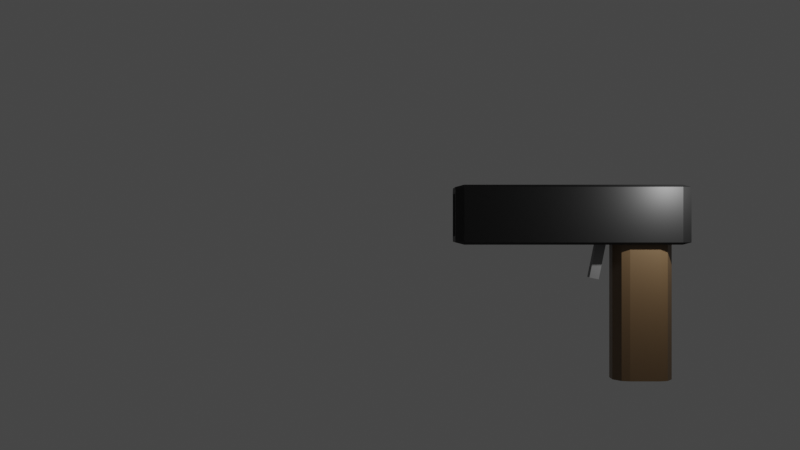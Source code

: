 # Source: gun.blend  (saved by Blender 2.83.19; exported with 4.5.12 LTS)
import bpy
from mathutils import Matrix  # noqa: F401  (used for matrix-valued properties, if any)

bpy.ops.wm.read_factory_settings(use_empty=True)
scene = bpy.context.scene
scene.name = 'Scene'

# ---- collections
col_collection = bpy.data.collections.new('Collection'); scene.collection.children.link(col_collection)

# ---- materials (node trees are filled in below, after node groups)
mat_material = bpy.data.materials.new('Material')
mat_material.use_transparent_shadow = False
mat_material_001 = bpy.data.materials.new('Material.001')
mat_material_001.use_transparent_shadow = False
mat_wood = bpy.data.materials.new('Wood')
mat_wood.alpha_threshold = 0.0
mat_wood.use_transparent_shadow = False
mat_wood.line_color = (0.0, 0.0, 0.0, 1.0)
mat_silver = bpy.data.materials.new('Silver')
mat_silver.use_transparent_shadow = False

# ---- material node trees
mat_material.use_nodes = True; mat_material.node_tree.nodes.clear()
_N = mat_material.node_tree.nodes; _L = mat_material.node_tree.links
n0 = _N.new('ShaderNodeBsdfPrincipled'); n0.name = 'Principled BSDF'; n0.location = (10, 300)
n0.distribution = 'GGX'
n0.subsurface_method = 'BURLEY'
n0.inputs[0].default_value = (0.1292, 1.0, 0.8345, 1.0)
n0.inputs[3].default_value = 1.45
n0.inputs[27].default_value = (0.0, 0.0, 0.0, 1.0)
n0.inputs[28].default_value = 1.0
n1 = _N.new('ShaderNodeOutputMaterial'); n1.name = 'Material Output'; n1.location = (300, 300)
_L.new(n0.outputs[0], n1.inputs[0])
n1.is_active_output = True
mat_material_001.use_nodes = True; mat_material_001.node_tree.nodes.clear()
_N = mat_material_001.node_tree.nodes; _L = mat_material_001.node_tree.links
n0 = _N.new('ShaderNodeBsdfPrincipled'); n0.name = 'Principled BSDF'; n0.location = (10, 300)
n0.distribution = 'GGX'
n0.subsurface_method = 'BURLEY'
n0.inputs[0].default_value = (0.009018, 0.009018, 0.009018, 1.0)
n0.inputs[3].default_value = 1.45
n0.inputs[27].default_value = (0.0, 0.0, 0.0, 1.0)
n0.inputs[28].default_value = 1.0
n1 = _N.new('ShaderNodeOutputMaterial'); n1.name = 'Material Output'; n1.location = (300, 300)
_L.new(n0.outputs[0], n1.inputs[0])
n1.is_active_output = True
mat_wood.use_nodes = True; mat_wood.node_tree.nodes.clear()
_N = mat_wood.node_tree.nodes; _L = mat_wood.node_tree.links
n0 = _N.new('ShaderNodeOutputMaterial'); n0.name = 'Material Output'; n0.location = (300, 300)
n1 = _N.new('ShaderNodeBsdfPrincipled'); n1.name = 'Principled BSDF'; n1.location = (10, 300)
n1.distribution = 'GGX'
n1.subsurface_method = 'BURLEY'
n1.inputs[0].default_value = (0.1789, 0.1124, 0.05679, 1.0)
n1.inputs[2].default_value = 0.4
n1.inputs[3].default_value = 1.45
n1.inputs[27].default_value = (0.0, 0.0, 0.0, 1.0)
n1.inputs[28].default_value = 1.0
_L.new(n1.outputs[0], n0.inputs[0])
n0.is_active_output = True
mat_silver.use_nodes = True; mat_silver.node_tree.nodes.clear()
_N = mat_silver.node_tree.nodes; _L = mat_silver.node_tree.links
n0 = _N.new('ShaderNodeBsdfPrincipled'); n0.name = 'Principled BSDF'; n0.location = (10, 300)
n0.distribution = 'GGX'
n0.subsurface_method = 'BURLEY'
n0.inputs[0].default_value = (0.2598, 0.2598, 0.2598, 1.0)
n0.inputs[3].default_value = 1.45
n0.inputs[27].default_value = (0.0, 0.0, 0.0, 1.0)
n0.inputs[28].default_value = 1.0
n1 = _N.new('ShaderNodeOutputMaterial'); n1.name = 'Material Output'; n1.location = (300, 300)
_L.new(n0.outputs[0], n1.inputs[0])
n1.is_active_output = True

# ---- world
world_world = bpy.data.worlds.new('World'); scene.world = world_world
world_world.use_nodes = True; world_world.node_tree.nodes.clear()
_N = world_world.node_tree.nodes; _L = world_world.node_tree.links
n0 = _N.new('ShaderNodeOutputWorld'); n0.name = 'World Output'; n0.location = (300, 300)
n1 = _N.new('ShaderNodeBackground'); n1.name = 'Background'; n1.location = (10, 300)
n1.inputs[0].default_value = (0.05088, 0.05088, 0.05088, 1.0)
_L.new(n1.outputs[0], n0.inputs[0])
n0.is_active_output = True
world_world.color = (0.05088, 0.05088, 0.05088)
world_world.use_sun_shadow = False
world_world.sun_shadow_jitter_overblur = 0.0

# ---- cameras
cam_camera = bpy.data.cameras.new('Camera')
cam_camera.clip_end = 100.0
cam_camera.ortho_scale = 7.314

# ---- lights
light_light = bpy.data.lights.new('Light', 'POINT')
light_light.transmission_factor = 0.0
light_light.energy = 1000.0
light_light.shadow_soft_size = 0.1
light_light.shadow_maximum_resolution = 0.006
light_light.use_absolute_resolution = True

# ---- meshes
me_cube_001 = bpy.data.meshes.new('Cube.001')
me_cube_001.from_pydata([(0.6712, 0.8145, -5.579), (0.6712, 0.8145, -2.405), (0.6712, 0.8145, -3.992), (0.6712, 0.8145, -3.199), (0.6712, 0.8145, -1.612), (0.6712, 0.8145, -4.786), (0.2728, 0.8734, -5.579), (0.2728, 0.8734, -3.992), (0.2728, 0.8734, -2.405), (0.2728, 0.8734, -3.199), (0.2728, 0.8734, -1.612), (0.2728, 0.8734, -4.786), (0.7649, 0.7465, -5.579), (0.7649, 0.7465, -3.992), (0.7649, 0.7465, -2.405), (0.7649, 0.7465, -3.199), (0.7649, 0.7465, -1.612), (0.7649, 0.7465, -4.786), (0.2728, 0.7465, -5.579), (-0.6712, 0.8145, -5.579), (-0.6712, 0.8145, -2.405), (-0.6712, 0.8145, -3.992), (-0.6712, 0.8145, -3.199), (-0.6712, 0.8145, -1.612), (-0.6712, 0.8145, -4.786), (-0.2728, 0.8734, -5.579), (-0.2728, 0.8734, -3.992), (-0.2728, 0.8734, -2.405), (-0.2728, 0.8734, -3.199), (-0.2728, 0.8734, -1.612), (-0.2728, 0.8734, -4.786), (-0.7649, 0.7465, -5.579), (-0.7649, 0.7465, -3.992), (-0.7649, 0.7465, -2.405), (-0.7649, 0.7465, -3.199), (-0.7649, 0.7465, -1.612), (-0.7649, 0.7465, -4.786), (-0.2728, 0.7465, -5.579), (0.0, 0.8734, -5.579), (0.0, 0.8734, -3.992), (0.0, 0.8734, -2.405), (0.0, 0.8734, -3.199), (0.0, 0.8734, -1.612), (0.0, 0.8734, -4.786), (0.0, 0.7465, -5.579), (0.6712, 0.4207, -5.579), (0.7649, 0.6176, -5.579), (0.6712, 0.4207, -2.405), (0.6712, 0.4207, -3.992), (0.7649, 0.6176, -2.405), (0.7649, 0.6176, -3.992), (0.6712, 0.4207, -3.199), (0.7649, 0.6176, -3.199), (0.6712, 0.4207, -1.612), (0.7649, 0.6176, -1.612), (0.6712, 0.4207, -4.786), (0.7649, 0.6176, -4.786), (0.2728, 0.3618, -5.579), (0.2728, 0.6176, -5.579), (0.2728, 0.3618, -3.992), (0.2728, 0.3618, -2.405), (0.2728, 0.3618, -3.199), (0.2728, 0.3618, -1.612), (0.2728, 0.3618, -4.786), (0.7649, 0.4888, -5.579), (0.7649, 0.4888, -3.992), (0.7649, 0.4888, -2.405), (0.7649, 0.4888, -3.199), (0.7649, 0.4888, -1.612), (0.7649, 0.4888, -4.786), (0.2728, 0.4888, -5.579), (-0.6712, 0.4207, -5.579), (-0.7649, 0.6176, -5.579), (-0.6712, 0.4207, -2.405), (-0.6712, 0.4207, -3.992), (-0.7649, 0.6176, -2.405), (-0.7649, 0.6176, -3.992), (-0.6712, 0.4207, -3.199), (-0.7649, 0.6176, -3.199), (-0.6712, 0.4207, -1.612), (-0.7649, 0.6176, -1.612), (-0.6712, 0.4207, -4.786), (-0.7649, 0.6176, -4.786), (-0.2728, 0.3618, -5.579), (-0.2728, 0.6176, -5.579), (-0.2728, 0.3618, -3.992), (-0.2728, 0.3618, -2.405), (-0.2728, 0.3618, -3.199), (-0.2728, 0.3618, -1.612), (-0.2728, 0.3618, -4.786), (-0.7649, 0.4888, -5.579), (-0.7649, 0.4888, -3.992), (-0.7649, 0.4888, -2.405), (-0.7649, 0.4888, -3.199), (-0.7649, 0.4888, -1.612), (-0.7649, 0.4888, -4.786), (-0.2728, 0.4888, -5.579), (0.0, 0.3618, -5.579), (0.0, 0.6176, -5.579), (0.0, 0.3618, -3.992), (0.0, 0.3618, -2.405), (0.0, 0.3618, -3.199), (0.0, 0.3618, -1.612), (0.0, 0.3618, -4.786), (0.0, 0.4888, -5.579), (-0.2713, 0.1691, -2.122), (-0.2635, 0.2489, -2.185), (0.2435, 0.1654, -2.126), (0.2513, 0.2452, -2.189), (-0.6598, -0.9254, -0.5851), (-0.7344, -1.0, -0.6289), (-0.6289, -1.0, -0.7344), (-0.5851, -0.9254, -0.6598), (-0.6598, -0.9254, 0.5851), (-0.5851, -0.9254, 0.6598), (-0.6289, -1.0, 0.7344), (-0.7344, -1.0, 0.6289), (-0.9254, 0.9254, -1.0), (-1.0, 0.9254, -0.9254), (-0.9254, 1.0, -0.9254), (-0.9254, 0.9254, 1.0), (-0.9254, 1.0, 0.9254), (-1.0, 0.9254, 0.9254), (0.6598, -0.9254, -0.5851), (0.5851, -0.9254, -0.6598), (0.6289, -1.0, -0.7344), (0.7344, -1.0, -0.6289), (0.6598, -0.9254, 0.5851), (0.7344, -1.0, 0.6289), (0.6289, -1.0, 0.7344), (0.5851, -0.9254, 0.6598), (0.9254, 0.9254, -1.0), (0.9254, 1.0, -0.9254), (1.0, 0.9254, -0.9254), (0.9254, 0.9254, 1.0), (1.0, 0.9254, 0.9254), (0.9254, 1.0, 0.9254), (-0.9254, -0.9254, -1.0), (-0.8198, -1.0, -0.9254), (-0.9254, -1.0, -0.8198), (-1.0, -0.9254, -0.9254), (-0.9254, -1.0, 0.8198), (-0.8198, -1.0, 0.9254), (-0.9254, -0.9254, 1.0), (-1.0, -0.9254, 0.9254), (0.9254, -0.9254, 1.0), (0.8198, -1.0, 0.9254), (0.9254, -1.0, 0.8198), (1.0, -0.9254, 0.9254), (0.9254, -0.9254, -1.0), (1.0, -0.9254, -0.9254), (0.9254, -1.0, -0.8198), (0.8198, -1.0, -0.9254), (-0.6598, -0.9254, -0.5851), (-0.5851, -0.9254, -0.6598), (-0.5851, -0.8507, -0.5851), (-0.6598, -0.9254, 0.5851), (-0.5851, -0.8507, 0.5851), (-0.5851, -0.9254, 0.6598), (0.6598, -0.9254, -0.5851), (0.5851, -0.8507, -0.5851), (0.5851, -0.9254, -0.6598), (0.6598, -0.9254, 0.5851), (0.5851, -0.9254, 0.6598), (0.5851, -0.8507, 0.5851), (-0.2475, 0.3092, -1.0), (-0.2562, 0.2262, -1.0), (0.2586, 0.2227, -1.0), (0.2673, 0.3057, -1.0), (0.0, 0.8734, -1.0), (-0.2728, 0.8734, -1.0), (0.6712, 0.8145, -1.0), (0.2728, 0.8734, -1.0), (0.7649, 0.7465, -1.0), (0.7649, 0.6176, -1.0), (-0.6712, 0.8145, -1.0), (-0.7649, 0.7465, -1.0), (-0.7586, 0.7511, -1.0), (-0.7649, 0.6176, -1.0), (0.7482, 0.7586, -1.0), (0.7649, 0.4888, -1.0), (0.6712, 0.4207, -1.0), (0.337, 0.3713, -1.0), (0.2728, 0.3618, -1.0), (0.0, 0.3618, -1.0), (-0.2728, 0.3618, -1.0), (-0.6712, 0.4207, -1.0), (-0.4047, 0.3813, -1.0), (-0.7649, 0.4888, -1.0)], [], [(10, 172, 171, 4), (16, 173, 174, 54), (18, 12, 46, 58), (17, 13, 50, 56), (15, 14, 49, 52), (11, 7, 2, 5), (9, 8, 1, 3), (7, 9, 3, 2), (13, 15, 52, 50), (14, 16, 54, 49), (8, 10, 4, 1), (6, 11, 5, 0), (12, 17, 56, 46), (38, 43, 11, 6), (40, 42, 10, 8), (39, 41, 9, 7), (41, 40, 8, 9), (43, 39, 7, 11), (44, 18, 58, 98), (42, 169, 172, 10), (38, 6, 18, 44), (0, 5, 17, 12), (1, 4, 16, 14), (2, 3, 15, 13), (3, 1, 14, 15), (5, 2, 13, 17), (6, 0, 12, 18), (4, 171, 179, 173, 16), (29, 23, 175, 170), (35, 80, 178, 176), (37, 84, 72, 31), (36, 82, 76, 32), (34, 78, 75, 33), (30, 24, 21, 26), (28, 22, 20, 27), (26, 21, 22, 28), (32, 76, 78, 34), (33, 75, 80, 35), (27, 20, 23, 29), (25, 19, 24, 30), (31, 72, 82, 36), (38, 25, 30, 43), (40, 27, 29, 42), (39, 26, 28, 41), (41, 28, 27, 40), (43, 30, 26, 39), (44, 98, 84, 37), (42, 29, 170, 169), (38, 44, 37, 25), (19, 31, 36, 24), (20, 33, 35, 23), (21, 32, 34, 22), (22, 34, 33, 20), (24, 36, 32, 21), (25, 37, 31, 19), (23, 35, 176, 177, 175), (62, 53, 181, 182, 183), (68, 54, 174, 180), (70, 58, 46, 64), (69, 56, 50, 65), (67, 52, 49, 66), (63, 55, 48, 59), (61, 51, 47, 60), (59, 48, 51, 61), (65, 50, 52, 67), (66, 49, 54, 68), (60, 47, 53, 62), (57, 45, 55, 63), (64, 46, 56, 69), (97, 57, 63, 103), (100, 60, 62, 102), (99, 59, 61, 101), (101, 61, 60, 100), (103, 63, 59, 99), (104, 98, 58, 70), (102, 62, 183, 184), (97, 104, 70, 57), (45, 64, 69, 55), (47, 66, 68, 53), (48, 65, 67, 51), (51, 67, 66, 47), (55, 69, 65, 48), (57, 70, 64, 45), (53, 68, 180, 181), (88, 185, 187, 186, 79), (94, 188, 178, 80), (96, 90, 72, 84), (95, 91, 76, 82), (93, 92, 75, 78), (89, 85, 74, 81), (87, 86, 73, 77), (85, 87, 77, 74), (91, 93, 78, 76), (92, 94, 80, 75), (86, 88, 79, 73), (83, 89, 81, 71), (90, 95, 82, 72), (97, 103, 89, 83), (100, 102, 88, 86), (99, 101, 87, 85), (101, 100, 86, 87), (103, 99, 85, 89), (104, 96, 84, 98), (102, 184, 185, 88), (97, 83, 96, 104), (71, 81, 95, 90), (73, 79, 94, 92), (74, 77, 93, 91), (77, 73, 92, 93), (81, 74, 91, 95), (83, 71, 90, 96), (79, 186, 188, 94), (105, 166, 165, 106), (106, 165, 168, 108), (108, 168, 167, 107), (107, 167, 166, 105), (106, 108, 107, 105), (119, 121, 136, 132), (134, 120, 143, 145), (160, 164, 157, 155), (125, 111, 138, 152), (140, 144, 122, 118), (123, 127, 162, 159), (112, 124, 161, 154), (133, 135, 148, 150), (130, 114, 158, 163), (117, 131, 179, 171, 172, 169, 170, 175, 177), (110, 116, 141, 139), (115, 129, 146, 142), (128, 126, 151, 147), (109, 110, 111, 112), (113, 114, 115, 116), (117, 118, 119), (120, 121, 122), (123, 124, 125, 126), (127, 128, 129, 130), (131, 132, 133), (134, 135, 136), (137, 138, 139, 140), (141, 142, 143, 144), (145, 146, 147, 148), (149, 150, 151, 152), (153, 154, 155), (156, 157, 158), (159, 160, 161), (162, 163, 164), (117, 137, 140, 118), (139, 141, 144, 140), (143, 120, 122, 144), (121, 119, 118, 122), (131, 117, 119, 132), (120, 134, 136, 121), (135, 133, 132, 136), (149, 131, 133, 150), (134, 145, 148, 135), (147, 151, 150, 148), (137, 149, 152, 138), (145, 143, 142, 146), (109, 113, 116, 110), (127, 123, 126, 128), (111, 125, 124, 112), (129, 115, 114, 130), (138, 111, 110, 139), (115, 142, 141, 116), (146, 129, 128, 147), (125, 152, 151, 126), (155, 157, 156, 153), (164, 160, 159, 162), (154, 161, 160, 155), (163, 158, 157, 164), (123, 159, 161, 124), (153, 109, 112, 154), (158, 114, 113, 156), (162, 127, 130, 163), (113, 109, 153, 156), (167, 168, 182, 181, 180, 174, 173, 179, 131, 149, 137, 117, 177, 176, 178, 188, 186, 187, 166), (187, 185, 184, 183, 182, 168, 165, 166)])
me_cube_001.polygons.foreach_set('material_index', [2, 2, 2, 2, 2, 2, 2, 2, 2, 2, 2, 2, 2, 2, 2, 2, 2, 2, 2, 2, 2, 2, 2, 2, 2, 2, 2, 2, 2, 2, 2, 2, 2, 2, 2, 2, 2, 2, 2, 2, 2, 2, 2, 2, 2, 2, 2, 2, 2, 2, 2, 2, 2, 2, 2, 2, 2, 2, 2, 2, 2, 2, 2, 2, 2, 2, 2, 2, 2, 2, 2, 2, 2, 2, 2, 2, 2, 2, 2, 2, 2, 2, 2, 2, 2, 2, 2, 2, 2, 2, 2, 2, 2, 2, 2, 2, 2, 2, 2, 2, 2, 2, 2, 2, 2, 2, 2, 2, 2, 2, 2, 2, 3, 3, 3, 3, 3, 1, 1, 0, 1, 1, 1, 1, 1, 1, 1, 1, 1, 1, 1, 1, 1, 1, 1, 1, 1, 1, 1, 1, 1, 1, 1, 1, 1, 1, 1, 1, 1, 1, 1, 1, 1, 1, 1, 1, 1, 1, 1, 1, 1, 1, 1, 1, 1, 1, 1, 1, 1, 1, 1, 1, 1, 1, 1, 1, 1])
_uv = me_cube_001.uv_layers.new(name='UVMap')
_uv.uv.foreach_set('vector', [0.5833, 0.9167, 0.6155, 0.9167, 0.6155, 1.0, 0.5833, 1.0, 0.3333, 0.5644, 0.3655, 0.5644, 0.3655, 0.625, 0.3333, 0.625, 0.5417, 0.5644, 0.625, 0.5644, 0.625, 0.625, 0.5417, 0.625, 0.1667, 0.5644, 0.2083, 0.5644, 0.2083, 0.625, 0.1667, 0.625, 0.25, 0.5644, 0.2917, 0.5644, 0.2917, 0.625, 0.25, 0.625, 0.4167, 0.9167, 0.4583, 0.9167, 0.4583, 1.0, 0.4167, 1.0, 0.5, 0.9167, 0.5417, 0.9167, 0.5417, 1.0, 0.5, 1.0, 0.4583, 0.9167, 0.5, 0.9167, 0.5, 1.0, 0.4583, 1.0, 0.2083, 0.5644, 0.25, 0.5644, 0.25, 0.625, 0.2083, 0.625, 0.2917, 0.5644, 0.3333, 0.5644, 0.3333, 0.625, 0.2917, 0.625, 0.5417, 0.9167, 0.5833, 0.9167, 0.5833, 1.0, 0.5417, 1.0, 0.375, 0.9167, 0.4167, 0.9167, 0.4167, 1.0, 0.375, 1.0, 0.125, 0.5644, 0.1667, 0.5644, 0.1667, 0.625, 0.125, 0.625, 0.375, 0.875, 0.4167, 0.875, 0.4167, 0.9167, 0.375, 0.9167, 0.5417, 0.875, 0.5833, 0.875, 0.5833, 0.9167, 0.5417, 0.9167, 0.4583, 0.875, 0.5, 0.875, 0.5, 0.9167, 0.4583, 0.9167, 0.5, 0.875, 0.5417, 0.875, 0.5417, 0.9167, 0.5, 0.9167, 0.4167, 0.875, 0.4583, 0.875, 0.4583, 0.9167, 0.4167, 0.9167, 0.5, 0.5644, 0.5417, 0.5644, 0.5417, 0.625, 0.5, 0.625, 0.5833, 0.875, 0.6155, 0.875, 0.6155, 0.9167, 0.5833, 0.9167, 0.5, 0.5, 0.5417, 0.5, 0.5417, 0.5644, 0.5, 0.5644, 0.125, 0.5, 0.1667, 0.5, 0.1667, 0.5644, 0.125, 0.5644, 0.2917, 0.5, 0.3333, 0.5, 0.3333, 0.5644, 0.2917, 0.5644, 0.2083, 0.5, 0.25, 0.5, 0.25, 0.5644, 0.2083, 0.5644, 0.25, 0.5, 0.2917, 0.5, 0.2917, 0.5644, 0.25, 0.5644, 0.1667, 0.5, 0.2083, 0.5, 0.2083, 0.5644, 0.1667, 0.5644, 0.5417, 0.5, 0.625, 0.5, 0.625, 0.5644, 0.5417, 0.5644, 0.3333, 0.5, 0.3655, 0.5, 0.3655, 0.5529, 0.3655, 0.5644, 0.3333, 0.5644, 0.5833, 0.9167, 0.5833, 1.0, 0.6155, 1.0, 0.6155, 0.9167, 0.3333, 0.5644, 0.3333, 0.625, 0.3655, 0.625, 0.3655, 0.5644, 0.5417, 0.5644, 0.5417, 0.625, 0.625, 0.625, 0.625, 0.5644, 0.1667, 0.5644, 0.1667, 0.625, 0.2083, 0.625, 0.2083, 0.5644, 0.25, 0.5644, 0.25, 0.625, 0.2917, 0.625, 0.2917, 0.5644, 0.4167, 0.9167, 0.4167, 1.0, 0.4583, 1.0, 0.4583, 0.9167, 0.5, 0.9167, 0.5, 1.0, 0.5417, 1.0, 0.5417, 0.9167, 0.4583, 0.9167, 0.4583, 1.0, 0.5, 1.0, 0.5, 0.9167, 0.2083, 0.5644, 0.2083, 0.625, 0.25, 0.625, 0.25, 0.5644, 0.2917, 0.5644, 0.2917, 0.625, 0.3333, 0.625, 0.3333, 0.5644, 0.5417, 0.9167, 0.5417, 1.0, 0.5833, 1.0, 0.5833, 0.9167, 0.375, 0.9167, 0.375, 1.0, 0.4167, 1.0, 0.4167, 0.9167, 0.125, 0.5644, 0.125, 0.625, 0.1667, 0.625, 0.1667, 0.5644, 0.375, 0.875, 0.375, 0.9167, 0.4167, 0.9167, 0.4167, 0.875, 0.5417, 0.875, 0.5417, 0.9167, 0.5833, 0.9167, 0.5833, 0.875, 0.4583, 0.875, 0.4583, 0.9167, 0.5, 0.9167, 0.5, 0.875, 0.5, 0.875, 0.5, 0.9167, 0.5417, 0.9167, 0.5417, 0.875, 0.4167, 0.875, 0.4167, 0.9167, 0.4583, 0.9167, 0.4583, 0.875, 0.5, 0.5644, 0.5, 0.625, 0.5417, 0.625, 0.5417, 0.5644, 0.5833, 0.875, 0.5833, 0.9167, 0.6155, 0.9167, 0.6155, 0.875, 0.5, 0.5, 0.5, 0.5644, 0.5417, 0.5644, 0.5417, 0.5, 0.125, 0.5, 0.125, 0.5644, 0.1667, 0.5644, 0.1667, 0.5, 0.2917, 0.5, 0.2917, 0.5644, 0.3333, 0.5644, 0.3333, 0.5, 0.2083, 0.5, 0.2083, 0.5644, 0.25, 0.5644, 0.25, 0.5, 0.25, 0.5, 0.25, 0.5644, 0.2917, 0.5644, 0.2917, 0.5, 0.1667, 0.5, 0.1667, 0.5644, 0.2083, 0.5644, 0.2083, 0.5, 0.5417, 0.5, 0.5417, 0.5644, 0.625, 0.5644, 0.625, 0.5, 0.3333, 0.5, 0.3333, 0.5644, 0.3655, 0.5644, 0.3655, 0.56, 0.3655, 0.5, 0.5833, 0.9167, 0.5833, 1.0, 0.6155, 1.0, 0.6155, 0.9301, 0.6155, 0.9167, 0.3333, 0.5644, 0.3333, 0.625, 0.3655, 0.625, 0.3655, 0.5644, 0.5417, 0.5644, 0.5417, 0.625, 0.625, 0.625, 0.625, 0.5644, 0.1667, 0.5644, 0.1667, 0.625, 0.2083, 0.625, 0.2083, 0.5644, 0.25, 0.5644, 0.25, 0.625, 0.2917, 0.625, 0.2917, 0.5644, 0.4167, 0.9167, 0.4167, 1.0, 0.4583, 1.0, 0.4583, 0.9167, 0.5, 0.9167, 0.5, 1.0, 0.5417, 1.0, 0.5417, 0.9167, 0.4583, 0.9167, 0.4583, 1.0, 0.5, 1.0, 0.5, 0.9167, 0.2083, 0.5644, 0.2083, 0.625, 0.25, 0.625, 0.25, 0.5644, 0.2917, 0.5644, 0.2917, 0.625, 0.3333, 0.625, 0.3333, 0.5644, 0.5417, 0.9167, 0.5417, 1.0, 0.5833, 1.0, 0.5833, 0.9167, 0.375, 0.9167, 0.375, 1.0, 0.4167, 1.0, 0.4167, 0.9167, 0.125, 0.5644, 0.125, 0.625, 0.1667, 0.625, 0.1667, 0.5644, 0.375, 0.875, 0.375, 0.9167, 0.4167, 0.9167, 0.4167, 0.875, 0.5417, 0.875, 0.5417, 0.9167, 0.5833, 0.9167, 0.5833, 0.875, 0.4583, 0.875, 0.4583, 0.9167, 0.5, 0.9167, 0.5, 0.875, 0.5, 0.875, 0.5, 0.9167, 0.5417, 0.9167, 0.5417, 0.875, 0.4167, 0.875, 0.4167, 0.9167, 0.4583, 0.9167, 0.4583, 0.875, 0.5, 0.5644, 0.5, 0.625, 0.5417, 0.625, 0.5417, 0.5644, 0.5833, 0.875, 0.5833, 0.9167, 0.6155, 0.9167, 0.6155, 0.875, 0.5, 0.5, 0.5, 0.5644, 0.5417, 0.5644, 0.5417, 0.5, 0.125, 0.5, 0.125, 0.5644, 0.1667, 0.5644, 0.1667, 0.5, 0.2917, 0.5, 0.2917, 0.5644, 0.3333, 0.5644, 0.3333, 0.5, 0.2083, 0.5, 0.2083, 0.5644, 0.25, 0.5644, 0.25, 0.5, 0.25, 0.5, 0.25, 0.5644, 0.2917, 0.5644, 0.2917, 0.5, 0.1667, 0.5, 0.1667, 0.5644, 0.2083, 0.5644, 0.2083, 0.5, 0.5417, 0.5, 0.5417, 0.5644, 0.625, 0.5644, 0.625, 0.5, 0.3333, 0.5, 0.3333, 0.5644, 0.3655, 0.5644, 0.3655, 0.5, 0.5833, 0.9167, 0.6155, 0.9167, 0.6155, 0.9443, 0.6155, 1.0, 0.5833, 1.0, 0.3333, 0.5644, 0.3655, 0.5644, 0.3655, 0.625, 0.3333, 0.625, 0.5417, 0.5644, 0.625, 0.5644, 0.625, 0.625, 0.5417, 0.625, 0.1667, 0.5644, 0.2083, 0.5644, 0.2083, 0.625, 0.1667, 0.625, 0.25, 0.5644, 0.2917, 0.5644, 0.2917, 0.625, 0.25, 0.625, 0.4167, 0.9167, 0.4583, 0.9167, 0.4583, 1.0, 0.4167, 1.0, 0.5, 0.9167, 0.5417, 0.9167, 0.5417, 1.0, 0.5, 1.0, 0.4583, 0.9167, 0.5, 0.9167, 0.5, 1.0, 0.4583, 1.0, 0.2083, 0.5644, 0.25, 0.5644, 0.25, 0.625, 0.2083, 0.625, 0.2917, 0.5644, 0.3333, 0.5644, 0.3333, 0.625, 0.2917, 0.625, 0.5417, 0.9167, 0.5833, 0.9167, 0.5833, 1.0, 0.5417, 1.0, 0.375, 0.9167, 0.4167, 0.9167, 0.4167, 1.0, 0.375, 1.0, 0.125, 0.5644, 0.1667, 0.5644, 0.1667, 0.625, 0.125, 0.625, 0.375, 0.875, 0.4167, 0.875, 0.4167, 0.9167, 0.375, 0.9167, 0.5417, 0.875, 0.5833, 0.875, 0.5833, 0.9167, 0.5417, 0.9167, 0.4583, 0.875, 0.5, 0.875, 0.5, 0.9167, 0.4583, 0.9167, 0.5, 0.875, 0.5417, 0.875, 0.5417, 0.9167, 0.5, 0.9167, 0.4167, 0.875, 0.4583, 0.875, 0.4583, 0.9167, 0.4167, 0.9167, 0.5, 0.5644, 0.5417, 0.5644, 0.5417, 0.625, 0.5, 0.625, 0.5833, 0.875, 0.6155, 0.875, 0.6155, 0.9167, 0.5833, 0.9167, 0.5, 0.5, 0.5417, 0.5, 0.5417, 0.5644, 0.5, 0.5644, 0.125, 0.5, 0.1667, 0.5, 0.1667, 0.5644, 0.125, 0.5644, 0.2917, 0.5, 0.3333, 0.5, 0.3333, 0.5644, 0.2917, 0.5644, 0.2083, 0.5, 0.25, 0.5, 0.25, 0.5644, 0.2083, 0.5644, 0.25, 0.5, 0.2917, 0.5, 0.2917, 0.5644, 0.25, 0.5644, 0.1667, 0.5, 0.2083, 0.5, 0.2083, 0.5644, 0.1667, 0.5644, 0.5417, 0.5, 0.625, 0.5, 0.625, 0.5644, 0.5417, 0.5644, 0.3333, 0.5, 0.3655, 0.5, 0.3655, 0.5644, 0.3333, 0.5644, 0.375, 0.0, 0.5635, 0.0, 0.574, 0.25, 0.375, 0.25, 0.375, 0.25, 0.574, 0.25, 0.5748, 0.5, 0.375, 0.5, 0.375, 0.5, 0.5748, 0.5, 0.5642, 0.75, 0.375, 0.75, 0.375, 0.75, 0.5642, 0.75, 0.5635, 1.0, 0.375, 1.0, 0.125, 0.5, 0.375, 0.5, 0.375, 0.75, 0.125, 0.75, 0.3843, 0.2593, 0.6157, 0.2593, 0.6157, 0.4907, 0.3843, 0.4907, 0.6343, 0.5093, 0.8657, 0.5093, 0.8657, 0.7407, 0.6343, 0.7407, 0.4269, 0.8019, 0.5731, 0.8019, 0.5731, 0.9481, 0.4269, 0.9481, 0.4082, 0.7964, 0.4082, 0.9536, 0.3843, 0.9775, 0.3843, 0.7725, 0.3843, 0.00933, 0.6157, 0.00933, 0.6157, 0.2407, 0.3843, 0.2407, 0.4269, 0.7925, 0.5731, 0.7925, 0.5731, 0.7925, 0.4269, 0.7925, 0.4175, 0.9481, 0.4175, 0.8019, 0.4175, 0.8019, 0.4175, 0.9481, 0.3843, 0.5093, 0.6157, 0.5093, 0.6157, 0.7407, 0.3843, 0.7407, 0.5825, 0.8019, 0.5825, 0.9481, 0.5825, 0.9481, 0.5825, 0.8019, 0.1343, 0.5093, 0.3657, 0.5093, 0.3435, 0.5302, 0.3339, 0.5232, 0.2841, 0.5158, 0.25, 0.5158, 0.2159, 0.5158, 0.1661, 0.5232, 0.1552, 0.5311, 0.4214, 0.9668, 0.5786, 0.9668, 0.6025, 0.9907, 0.3975, 0.9907, 0.5918, 0.9536, 0.5918, 0.7964, 0.6157, 0.7725, 0.6157, 0.9775, 0.5786, 0.7832, 0.4214, 0.7832, 0.3975, 0.7593, 0.6025, 0.7593, 0.4269, 0.9575, 0.4214, 0.9668, 0.4082, 0.9536, 0.4175, 0.9481, 0.5731, 0.9575, 0.5825, 0.9481, 0.5918, 0.9536, 0.5786, 0.9668, 0.1343, 0.5093, 0.125, 0.5093, 0.1343, 0.5, 0.8657, 0.5093, 0.8657, 0.5, 0.875, 0.5093, 0.4269, 0.7925, 0.4175, 0.8019, 0.4082, 0.7964, 0.4214, 0.7832, 0.5731, 0.7925, 0.5786, 0.7832, 0.5918, 0.7964, 0.5825, 0.8019, 0.3657, 0.5093, 0.3657, 0.5, 0.375, 0.5093, 0.6343, 0.5093, 0.625, 0.5093, 0.6343, 0.5, 0.1343, 0.7407, 0.1475, 0.75, 0.1343, 0.75, 0.125, 0.7407, 0.6025, 0.9907, 0.6091, 0.9841, 0.6203, 0.9953, 0.6157, 1.0, 0.6343, 0.7407, 0.6475, 0.75, 0.6343, 0.75, 0.625, 0.7407, 0.3657, 0.7407, 0.375, 0.7407, 0.3657, 0.75, 0.3525, 0.75, 0.4269, 0.9575, 0.4175, 0.9481, 0.4269, 0.9481, 0.5731, 0.9575, 0.5731, 0.9481, 0.5825, 0.9481, 0.4269, 0.7925, 0.4269, 0.8019, 0.4175, 0.8019, 0.5731, 0.7925, 0.5825, 0.8019, 0.5731, 0.8019, 0.1343, 0.5093, 0.1343, 0.7407, 0.125, 0.7407, 0.125, 0.5093, 0.3975, 0.9907, 0.6025, 0.9907, 0.6157, 1.0, 0.3843, 1.0, 0.8657, 0.7407, 0.8657, 0.5093, 0.875, 0.5093, 0.875, 0.7407, 0.6157, 0.2593, 0.3843, 0.2593, 0.3843, 0.2407, 0.6157, 0.2407, 0.3657, 0.5093, 0.1343, 0.5093, 0.1343, 0.5, 0.3657, 0.5, 0.8657, 0.5093, 0.6343, 0.5093, 0.6343, 0.5, 0.8657, 0.5, 0.6157, 0.5093, 0.3843, 0.5093, 0.3843, 0.4907, 0.6157, 0.4907, 0.3657, 0.7407, 0.3657, 0.5093, 0.3843, 0.5093, 0.3843, 0.7407, 0.6343, 0.5093, 0.6343, 0.7407, 0.6157, 0.7407, 0.6157, 0.5093, 0.6025, 0.7593, 0.3975, 0.7593, 0.3843, 0.7407, 0.6157, 0.7407, 0.1343, 0.7407, 0.3657, 0.7407, 0.3525, 0.75, 0.1475, 0.75, 0.6343, 0.7407, 0.8657, 0.7407, 0.8525, 0.75, 0.6475, 0.75, 0.4269, 0.9575, 0.5731, 0.9575, 0.5786, 0.9668, 0.4214, 0.9668, 0.5731, 0.7925, 0.4269, 0.7925, 0.4214, 0.7832, 0.5786, 0.7832, 0.4082, 0.9536, 0.4082, 0.7964, 0.4175, 0.8019, 0.4175, 0.9481, 0.5918, 0.7964, 0.5918, 0.9536, 0.5825, 0.9481, 0.5825, 0.8019, 0.3843, 0.9775, 0.4082, 0.9536, 0.4214, 0.9668, 0.3975, 0.9907, 0.5918, 0.9536, 0.6157, 0.9775, 0.6025, 0.9907, 0.5786, 0.9668, 0.6157, 0.7725, 0.5918, 0.7964, 0.5786, 0.7832, 0.6025, 0.7593, 0.4082, 0.7964, 0.3843, 0.7725, 0.3975, 0.7593, 0.4214, 0.7832, 0.4269, 0.9481, 0.5731, 0.9481, 0.5731, 0.9575, 0.4269, 0.9575, 0.5731, 0.8019, 0.4269, 0.8019, 0.4269, 0.7925, 0.5731, 0.7925, 0.4175, 0.9481, 0.4175, 0.8019, 0.4269, 0.8019, 0.4269, 0.9481, 0.5825, 0.8019, 0.5825, 0.9481, 0.5731, 0.9481, 0.5731, 0.8019, 0.4269, 0.7925, 0.4269, 0.7925, 0.4175, 0.8019, 0.4175, 0.8019, 0.4269, 0.9575, 0.4269, 0.9575, 0.4175, 0.9481, 0.4175, 0.9481, 0.5825, 0.9481, 0.5825, 0.9481, 0.5731, 0.9575, 0.5731, 0.9575, 0.5731, 0.7925, 0.5731, 0.7925, 0.5825, 0.8019, 0.5825, 0.8019, 0.5731, 0.9575, 0.4269, 0.9575, 0.4269, 0.9575, 0.5731, 0.9575, 0.2823, 0.5972, 0.2834, 0.5868, 0.2921, 0.5786, 0.3339, 0.5724, 0.3456, 0.5639, 0.3456, 0.5478, 0.3456, 0.5317, 0.3435, 0.5302, 0.3657, 0.5093, 0.3657, 0.7407, 0.1343, 0.7407, 0.1343, 0.5093, 0.1552, 0.5311, 0.1544, 0.5317, 0.1544, 0.5478, 0.1544, 0.5639, 0.1661, 0.5724, 0.1994, 0.5773, 0.218, 0.5967, 0.1994, 0.5773, 0.2159, 0.5798, 0.25, 0.5798, 0.2841, 0.5798, 0.2921, 0.5786, 0.2834, 0.5868, 0.2191, 0.5864, 0.218, 0.5967])
me_cube_001.materials.append(mat_material)
me_cube_001.materials.append(mat_material_001)
me_cube_001.materials.append(mat_wood)
me_cube_001.materials.append(mat_silver)
me_cube_001.use_remesh_fix_poles = True
me_cube_001.use_remesh_preserve_attributes = False
me_cube_001.use_mirror_vertex_groups = False
me_cube_001.update()
arm_armature_001 = bpy.data.armatures.new('Armature.001')  # bones are not reproduced

# ---- objects
ob_light = bpy.data.objects.new('Light', light_light)
ob_camera = bpy.data.objects.new('Camera', cam_camera)
ob_cube_001 = bpy.data.objects.new('Cube.001', me_cube_001)
ob_armature = bpy.data.objects.new('Armature', arm_armature_001)

# ---- transforms, parenting, visibility, modifiers, constraints
ob_light.location = (4.076, 1.005, 5.904)
ob_light.rotation_euler = (0.6503, 0.05522, 1.866)
ob_light.lock_rotations_4d = False
ob_light.empty_display_type = 'ARROWS'
ob_light.color = (0.0, 0.0, 0.0, 0.0)
ob_light.lineart.crease_threshold = 0.0
ob_camera.parent = ob_armature
ob_camera.matrix_parent_inverse = Matrix(((0.9168, -0.06725, 0.3936, -1.721), (-0.06663, -0.9977, -0.01525, -2.144), (0.3938, -0.01224, -0.9191, 3.643), (0.0, 0.0, 0.0, 1.0)))
ob_camera.location = (50.0, -11.23, 3.898)
ob_camera.rotation_euler = (1.571, -0.0, 1.571)
ob_camera.lock_rotations_4d = False
ob_camera.empty_display_type = 'ARROWS'
ob_camera.color = (0.0, 0.0, 0.0, 0.0)
ob_camera.display_type = 'WIRE'
ob_camera.lineart.crease_threshold = 0.0
ob_cube_001.parent = ob_armature
ob_cube_001.matrix_parent_inverse = Matrix(((0.9168, -0.06725, 0.3936, -1.721), (-0.06663, -0.9977, -0.01525, -2.144), (0.3938, -0.01224, -0.9191, 3.643), (0.0, 0.0, 0.0, 1.0)))
ob_cube_001.location = (0.0, -3.629, 4.361)
ob_cube_001.scale = (1.355, 5.178, 1.317)
ob_cube_001.lineart.crease_threshold = 0.0
_vg = ob_cube_001.vertex_groups.new(name='Bone')
for _i, _w in zip([0, 1, 2, 3, 4, 5, 6, 7, 8, 9, 10, 11, 12, 13, 14, 15, 16, 17, 18, 19, 20, 21, 22, 23, 24, 25, 26, 27, 28, 29, 30, 31, 32, 33, 34, 35, 36, 37, 38, 39, 40, 41, 42, 43, 44, 45, 46, 47, 48, 49, 50, 51, 52, 53, 54, 55, 56, 57, 58, 59, 60, 61, 62, 63, 64, 65, 66, 67, 68, 69, 70, 71, 72, 73, 74, 75, 76, 77, 78, 79, 80, 81, 82, 83, 84, 85, 86, 87, 88, 89, 90, 91, 92, 93, 94, 95, 96, 97, 98, 99, 100, 101, 102, 103, 104], [0.9971, 0.1842, 0.9598, 0.8175, 0.03343, 0.991, 0.9972, 0.9586, 0.1868, 0.8153, 0.03678, 0.9906, 0.9975, 0.9622, 0.1767, 0.8246, 0.02768, 0.9916, 0.9986, 0.9971, 0.1841, 0.9598, 0.8175, 0.03293, 0.991, 0.9972, 0.9586, 0.1868, 0.8153, 0.03655, 0.9906, 0.9975, 0.9622, 0.1767, 0.8245, 0.02707, 0.9916, 0.9986, 0.9972, 0.9588, 0.1857, 0.8165, 0.0368, 0.9906, 0.9988, 0.9962, 0.9977, 0.1945, 0.9533, 0.1607, 0.9667, 0.8038, 0.8393, 0.04016, 0.01854, 0.9887, 0.9926, 0.9961, 0.9992, 0.9504, 0.1995, 0.7984, 0.04572, 0.9877, 0.9968, 0.9573, 0.1851, 0.8135, 0.03338, 0.99, 0.9981, 0.9962, 0.9977, 0.1944, 0.9533, 0.1606, 0.9667, 0.8037, 0.8393, 0.03961, 0.01812, 0.9887, 0.9926, 0.9961, 0.9992, 0.9504, 0.1994, 0.7984, 0.04523, 0.9877, 0.9968, 0.9573, 0.1851, 0.8135, 0.03276, 0.99, 0.9981, 0.9961, 0.9995, 0.9503, 0.199, 0.7988, 0.04622, 0.9877, 0.9983]): _vg.add([_i], _w, 'REPLACE')
_vg = ob_cube_001.vertex_groups.new(name='Bone.001')
for _i, _w in zip([1, 2, 3, 4, 7, 8, 9, 10, 13, 14, 15, 16, 20, 21, 22, 23, 26, 27, 28, 29, 32, 33, 34, 35, 39, 40, 41, 42, 47, 48, 49, 50, 51, 52, 53, 54, 59, 60, 61, 62, 65, 66, 67, 68, 73, 74, 75, 76, 77, 78, 79, 80, 85, 86, 87, 88, 91, 92, 93, 94, 99, 100, 101, 102, 117, 118, 119, 131, 132, 133, 165, 166, 168, 169, 170, 171, 172, 173, 174, 175, 176, 177, 178, 179, 180, 181, 182, 183, 184, 185, 186, 187, 188], [0.7655, 0.0256, 0.1715, 0.7264, 0.0277, 0.7601, 0.173, 0.7187, 0.02109, 0.7775, 0.1655, 0.7454, 0.7645, 0.02553, 0.1713, 0.7211, 0.02767, 0.7596, 0.1729, 0.7162, 0.02101, 0.7764, 0.1653, 0.7388, 0.02724, 0.7612, 0.1717, 0.7222, 0.7463, 0.037, 0.8032, 0.01283, 0.1824, 0.1523, 0.6966, 0.8182, 0.042, 0.737, 0.1863, 0.6893, 0.02972, 0.7626, 0.1745, 0.7241, 0.7452, 0.03692, 0.8022, 0.01276, 0.1822, 0.1521, 0.6907, 0.8136, 0.04196, 0.7363, 0.1862, 0.6845, 0.02963, 0.7614, 0.1742, 0.7175, 0.0421, 0.7373, 0.1858, 0.6979, 0.09015, 0.07143, 0.05919, 0.1137, 0.07228, 0.09015, 0.02266, 0.003111, 0.02043, 0.2361, 0.1683, 0.1791, 0.1796, 0.1417, 0.6052, 0.1595, 0.1098, 0.1145, 0.5918, 0.1513, 0.1226, 0.11, 0.1256, 0.1387, 0.3073, 0.1071, 0.08757, 0.0872, 0.09329]): _vg.add([_i], _w, 'REPLACE')
_vg = ob_cube_001.vertex_groups.new(name='Bone.005')
for _i, _w in zip([109, 110, 111, 112, 113, 114, 115, 116, 123, 124, 125, 126, 127, 128, 129, 130, 137, 138, 139, 140, 141, 142, 143, 144, 145, 146, 147, 148, 149, 150, 151, 152, 166, 167, 180, 181, 182, 183, 186, 187, 188], [0.9523, 0.955, 0.9484, 0.9451, 0.9737, 0.9754, 0.9767, 0.9746, 0.9371, 0.9308, 0.9343, 0.9383, 0.9698, 0.971, 0.9739, 0.9725, 0.9396, 0.9487, 0.9538, 0.9482, 0.977, 0.978, 0.9769, 0.9762, 0.9748, 0.9752, 0.9746, 0.9735, 0.909, 0.9241, 0.9338, 0.9292, 0.08079, 0.0191, 0.1079, 0.1016, 0.01785, 0.005461, 0.09272, 0.05146, 0.05988]): _vg.add([_i], _w, 'REPLACE')
_vg = ob_cube_001.vertex_groups.new(name='Bone.006')
for _i, _w in zip([4, 10, 16, 23, 29, 35, 42, 53, 54, 62, 68, 79, 80, 88, 94, 102, 107, 109, 110, 111, 112, 117, 118, 119, 123, 124, 125, 126, 127, 128, 131, 132, 133, 137, 138, 139, 140, 149, 150, 151, 152, 165, 166, 167, 168, 169, 170, 171, 172, 173, 174, 175, 176, 177, 178, 179, 180, 181, 182, 183, 184, 185, 186, 187, 188], [0.01466, 0.007932, 0.02183, 0.04386, 0.01864, 0.05426, 0.008396, 0.07358, 0.008899, 0.09192, 0.0557, 0.08124, 0.03238, 0.09548, 0.06961, 0.09122, 0.005598, 0.04558, 0.0418, 0.05614, 0.0548, 0.1695, 0.1341, 0.107, 0.09188, 0.09473, 0.101, 0.09564, 0.01075, 0.007125, 0.09821, 0.06601, 0.07851, 0.06589, 0.05483, 0.04541, 0.05269, 0.1651, 0.1306, 0.109, 0.1188, 0.4895, 0.6679, 0.8448, 0.5281, 0.07249, 0.1024, 0.09958, 0.08534, 0.1557, 0.07322, 0.1553, 0.2497, 0.2422, 0.1101, 0.1439, 0.1721, 0.2559, 0.319, 0.3304, 0.2632, 0.3459, 0.2646, 0.3366, 0.2474]): _vg.add([_i], _w, 'REPLACE')
_vg = ob_cube_001.vertex_groups.new(name='Bone.007')
for _i, _w in zip([53, 62, 79, 88, 102, 105, 106, 107, 108, 117, 165, 166, 167, 168, 173, 175, 176, 177, 179, 180, 181, 182, 183, 184, 185, 186, 187, 188], [0.009834, 0.06297, 0.01157, 0.07179, 0.06824, 0.9685, 0.9722, 0.9678, 0.9735, 0.005067, 0.3645, 0.07049, 0.04869, 0.3411, 0.004448, 0.0005975, 0.03093, 0.02852, 0.0004139, 0.006496, 0.03511, 0.2535, 0.2537, 0.2281, 0.3371, 0.03437, 0.1839, 0.02987]): _vg.add([_i], _w, 'REPLACE')
_vg = ob_cube_001.vertex_groups.new(name='Bone.002')
for _i, _w in zip([1, 4, 8, 10, 14, 16, 20, 23, 27, 29, 33, 35, 40, 42, 53, 54, 62, 68, 79, 80, 88, 94, 102, 117, 118, 119, 120, 121, 122, 131, 132, 133, 134, 135, 136, 165, 166, 167, 168, 169, 170, 171, 172, 173, 174, 175, 176, 177, 178, 179, 180, 181, 182, 183, 184, 185, 186, 187, 188], [0.02202, 0.1697, 0.03133, 0.1883, 0.01092, 0.144, 0.02465, 0.1764, 0.03248, 0.1916, 0.01411, 0.1524, 0.03232, 0.189, 0.0915, 0.0818, 0.05797, 0.1031, 0.113, 0.08947, 0.06891, 0.1187, 0.05656, 0.6955, 0.7334, 0.7627, 0.5114, 0.5224, 0.5165, 0.672, 0.7505, 0.7141, 0.5104, 0.5151, 0.5214, 0.06972, 0.1289, 0.03299, 0.02859, 0.6373, 0.6781, 0.6164, 0.6623, 0.5456, 0.2169, 0.6394, 0.5841, 0.5878, 0.236, 0.5584, 0.4331, 0.3311, 0.118, 0.09898, 0.1013, 0.1523, 0.4361, 0.2527, 0.4797]): _vg.add([_i], _w, 'REPLACE')
_vg = ob_cube_001.vertex_groups.new(name='Bone.003')
for _i, _w in zip([4, 10, 16, 29, 42, 53, 62, 68, 102, 117, 118, 119, 120, 121, 122, 131, 132, 133, 134, 135, 136, 168, 169, 170, 171, 172, 173, 174, 175, 176, 177, 178, 179, 180, 181, 182, 183, 184, 185, 186, 187, 188], [0.01583, 0.008429, 0.01807, 0.001069, 0.001735, 0.03062, 0.02346, 0.0219, 0.004649, 0.1264, 0.1223, 0.1212, 0.4704, 0.4598, 0.4624, 0.1662, 0.1431, 0.1539, 0.4721, 0.4647, 0.4615, 0.02615, 0.07189, 0.08687, 0.1127, 0.1006, 0.149, 0.06187, 0.07887, 0.09171, 0.09055, 0.02407, 0.1414, 0.1302, 0.1532, 0.1429, 0.1429, 0.0701, 0.02195, 0.07249, 0.08349, 0.07526]): _vg.add([_i], _w, 'REPLACE')
_vg = ob_cube_001.vertex_groups.new(name='Bone.004')
_vg.add([153, 154, 155, 156, 157, 158, 159, 160, 161, 162, 163, 164], 1.0, 'REPLACE')
_vg = ob_cube_001.vertex_groups.new(name='Bone.008')
for _i, _w in zip([1, 4, 8, 10, 14, 16, 20, 23, 27, 29, 33, 35, 40, 42, 53, 54, 62, 68, 79, 80, 88, 94, 102, 117, 118, 119, 120, 121, 122, 131, 132, 133, 134, 135, 136, 165, 166, 167, 168, 169, 170, 171, 172, 173, 174, 175, 176, 177, 178, 179, 180, 181, 182, 183, 184, 185, 186, 187, 188], [0.007488, 0.1714, 0.006605, 0.181, 0.002173, 0.1485, 0.006826, 0.1697, 0.006468, 0.1811, 0.001163, 0.1466, 0.004404, 0.1724, 0.0975, 0.08776, 0.06329, 0.1094, 0.1127, 0.08486, 0.07237, 0.1169, 0.06099, 0.706, 0.7525, 0.7848, 0.5123, 0.5239, 0.5179, 0.695, 0.7836, 0.7446, 0.512, 0.5175, 0.5242, 0.08831, 0.1205, 0.03862, 0.05815, 0.5098, 0.6778, 0.6302, 0.6618, 0.5629, 0.2278, 0.6443, 0.5872, 0.5911, 0.2326, 0.5752, 0.4461, 0.342, 0.134, 0.1142, 0.114, 0.1681, 0.4361, 0.2573, 0.4803]): _vg.add([_i], _w, 'REPLACE')
_vg = ob_cube_001.vertex_groups.new(name='Bone.009')
for _i, _w in zip([0, 1, 2, 3, 4, 5, 6, 7, 8, 9, 10, 11, 12, 13, 14, 15, 16, 17, 18, 19, 20, 21, 22, 23, 24, 25, 26, 27, 28, 29, 30, 31, 32, 33, 34, 35, 36, 37, 38, 39, 40, 41, 42, 43, 44, 45, 46, 47, 48, 49, 50, 51, 52, 53, 54, 55, 56, 57, 58, 59, 60, 61, 62, 63, 64, 65, 66, 67, 68, 69, 70, 71, 72, 73, 74, 75, 76, 77, 78, 79, 80, 81, 82, 83, 84, 85, 86, 87, 88, 89, 90, 91, 92, 93, 94, 95, 96, 97, 98, 99, 100, 101, 102, 103, 104, 105, 106, 107, 108, 109, 110, 111, 112, 113, 114, 115, 116, 117, 118, 119, 120, 121, 122, 123, 124, 125, 126, 127, 128, 129, 130, 131, 132, 133, 134, 135, 136, 137, 138, 139, 140, 141, 142, 143, 144, 145, 146, 147, 148, 149, 150, 151, 152, 153, 154, 155, 156, 157, 158, 159, 160, 161, 162, 163, 164, 165, 166, 167, 168, 169, 170, 171, 172, 173, 174, 175, 176, 177, 178, 179, 180, 181, 182, 183, 184, 185, 186, 187, 188], [0.6355, 0.6355, 0.6355, 0.6355, 0.6355, 0.6355, 0.6355, 0.6355, 0.6355, 0.6355, 0.6355, 0.6355, 0.6355, 0.6355, 0.6355, 0.6355, 0.6355, 0.6355, 0.6355, 0.6355, 0.6355, 0.6355, 0.6355, 0.6355, 0.6355, 0.6355, 0.6355, 0.6355, 0.6355, 0.6355, 0.6355, 0.6355, 0.6355, 0.6355, 0.6355, 0.6355, 0.6355, 0.6355, 0.6355, 0.6355, 0.6355, 0.6355, 0.6355, 0.6355, 0.6355, 0.6355, 0.6355, 0.6355, 0.6355, 0.6355, 0.6355, 0.6355, 0.6355, 0.6355, 0.6355, 0.6355, 0.6355, 0.6355, 0.6355, 0.6355, 0.6355, 0.6355, 0.6355, 0.6355, 0.6355, 0.6355, 0.6355, 0.6355, 0.6355, 0.6355, 0.6355, 0.6355, 0.6355, 0.6355, 0.6355, 0.6355, 0.6355, 0.6355, 0.6355, 0.6355, 0.6355, 0.6355, 0.6355, 0.6355, 0.6355, 0.6355, 0.6355, 0.6355, 0.6355, 0.6355, 0.6355, 0.6355, 0.6355, 0.6355, 0.6355, 0.6355, 0.6355, 0.6355, 0.6355, 0.6355, 0.6355, 0.6355, 0.6355, 0.6355, 0.6355, 0.6355, 0.6355, 0.6355, 0.6355, 0.635, 0.619, 0.6195, 0.6351, 0.6316, 0.631, 0.589, 0.594, 0.6355, 0.6355, 0.6355, 0.6355, 0.6355, 0.6355, 0.6333, 0.6337, 0.6025, 0.5978, 0.6248, 0.5538, 0.553, 0.6245, 0.6355, 0.6355, 0.6355, 0.6355, 0.6355, 0.6355, 0.6354, 0.6235, 0.6231, 0.6354, 0.5928, 0.5879, 0.6302, 0.6309, 0.616, 0.5358, 0.5366, 0.6164, 0.6341, 0.6337, 0.599, 0.6036, 0.635, 0.635, 0.6355, 0.6318, 0.6355, 0.6312, 0.6331, 0.6355, 0.6335, 0.625, 0.6248, 0.6355, 0.6355, 0.6355, 0.6355, 0.6355, 0.6355, 0.6355, 0.6355, 0.6355, 0.6355, 0.6355, 0.6355, 0.6355, 0.6355, 0.6355, 0.6355, 0.6355, 0.6355, 0.6355, 0.6355, 0.6355, 0.6355, 0.6355, 0.6355, 0.6355]): _vg.add([_i], _w, 'REPLACE')
_m = ob_cube_001.modifiers.new('Armature', 'ARMATURE')
_m.object = ob_armature
ob_armature.location = (0.0, -2.21, 3.993)
ob_armature.rotation_euler = (-3.125, -0.4046, -0.07322)
ob_armature.lineart.crease_threshold = 0.0

# ---- collection membership
col_collection.objects.link(ob_light)
col_collection.objects.link(ob_camera)
col_collection.objects.link(ob_cube_001)
col_collection.objects.link(ob_armature)

# ---- scene / render settings (as saved in the file)
scene.camera = ob_camera
scene.frame_start = 1; scene.frame_end = 250; scene.frame_set(21)
scene.render.engine = 'BLENDER_EEVEE_NEXT'
scene.cycles.use_denoising = False
scene.cycles.samples = 128
scene.cycles.sampling_pattern = 'TABULATED_SOBOL'
scene.cycles.use_adaptive_sampling = False
scene.cycles.use_light_tree = False
scene.view_settings.view_transform = 'Filmic'
bpy.context.view_layer.update()
